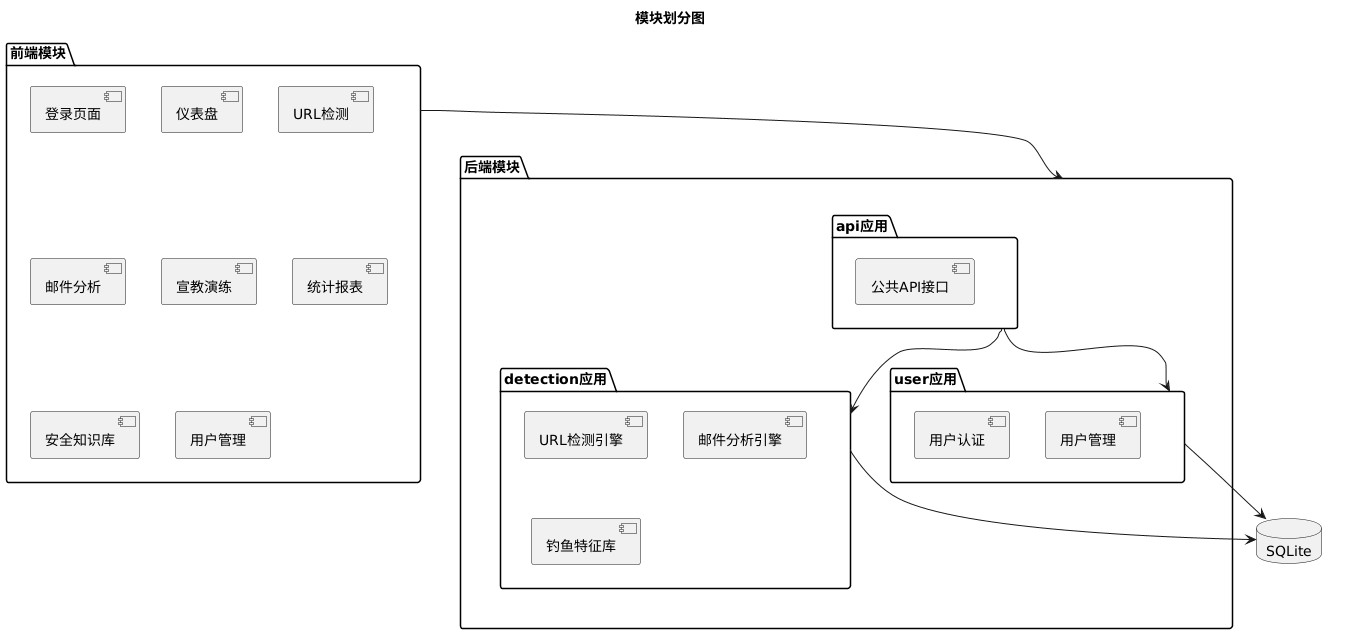

The diagram above was rendered by PlantUML. Its source (embedded in the PNG):
@startuml
title 模块划分图

package "前端模块" as Frontend {
    [登录页面] as Login
    [仪表盘] as Dashboard
    [URL检测] as UrlDetection
    [邮件分析] as EmailAnalysis
    [宣教演练] as Training
    [统计报表] as Reports
    [安全知识库] as KnowledgeBase
    [用户管理] as UserManagement
}

package "后端模块" as Backend {
    package "user应用" as UserApp {
        [用户认证] as Auth
        [用户管理] as UserCRUD
    }
    package "detection应用" as DetectionApp {
        [URL检测引擎] as UrlEngine
        [邮件分析引擎] as EmailEngine
        [钓鱼特征库] as Features
    }
    package "api应用" as ApiApp {
        [公共API接口] as Api
    }
}

database "SQLite" as DB

Frontend --> Backend
UserApp --> DB
DetectionApp --> DB
ApiApp --> UserApp
ApiApp --> DetectionApp
@enduml